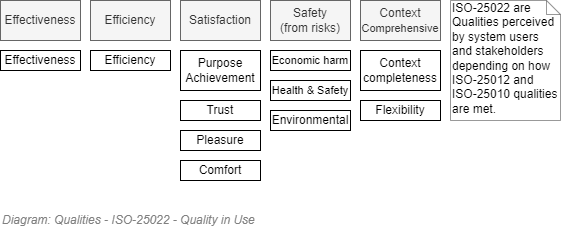

The diagram above was exported from draw.io. Its source (the exported page's mxGraphModel, read from the mxfile embedded in the PNG):
<mxGraphModel dx="782" dy="549" grid="1" gridSize="10" guides="1" tooltips="1" connect="1" arrows="1" fold="1" page="1" pageScale="1" pageWidth="827" pageHeight="1169" math="0" shadow="0">
  <root>
    <mxCell id="09KerTsDdKkD3QMQb33M-0" />
    <mxCell id="09KerTsDdKkD3QMQb33M-1" parent="09KerTsDdKkD3QMQb33M-0" />
    <mxCell id="09KerTsDdKkD3QMQb33M-2" value="Effectiveness" style="rounded=0;whiteSpace=wrap;html=1;shadow=0;glass=0;comic=0;strokeColor=#666666;fillColor=#f5f5f5;fontSize=12;align=center;fontColor=#333333;" parent="09KerTsDdKkD3QMQb33M-1" vertex="1">
      <mxGeometry x="119.99999999999989" y="200" width="80" height="40" as="geometry" />
    </mxCell>
    <mxCell id="09KerTsDdKkD3QMQb33M-3" value="Safety&lt;br&gt;(from risks)" style="rounded=0;whiteSpace=wrap;html=1;shadow=0;glass=0;comic=0;strokeColor=#666666;fillColor=#f5f5f5;fontSize=12;align=center;fontColor=#333333;" parent="09KerTsDdKkD3QMQb33M-1" vertex="1">
      <mxGeometry x="389.9999999999999" y="200" width="80" height="40" as="geometry" />
    </mxCell>
    <mxCell id="09KerTsDdKkD3QMQb33M-4" value="Efficiency" style="rounded=0;whiteSpace=wrap;html=1;shadow=0;glass=0;comic=0;strokeColor=#666666;fillColor=#f5f5f5;fontSize=12;align=center;fontColor=#333333;" parent="09KerTsDdKkD3QMQb33M-1" vertex="1">
      <mxGeometry x="209.9999999999999" y="200" width="80" height="40" as="geometry" />
    </mxCell>
    <mxCell id="09KerTsDdKkD3QMQb33M-5" value="Context &lt;font style=&quot;font-size: 11px&quot;&gt;Comprehensive&lt;/font&gt;" style="rounded=0;whiteSpace=wrap;html=1;shadow=0;glass=0;comic=0;strokeColor=#666666;fillColor=#f5f5f5;fontSize=12;align=center;fontColor=#333333;" parent="09KerTsDdKkD3QMQb33M-1" vertex="1">
      <mxGeometry x="479.9999999999999" y="200" width="80" height="40" as="geometry" />
    </mxCell>
    <mxCell id="09KerTsDdKkD3QMQb33M-6" value="Satisfaction" style="rounded=0;whiteSpace=wrap;html=1;shadow=0;glass=0;comic=0;strokeColor=#666666;fillColor=#f5f5f5;fontSize=12;align=center;fontColor=#333333;" parent="09KerTsDdKkD3QMQb33M-1" vertex="1">
      <mxGeometry x="300" y="200" width="80" height="40" as="geometry" />
    </mxCell>
    <mxCell id="09KerTsDdKkD3QMQb33M-7" value="ISO-25022 are Qualities perceived by system users and stakeholders depending on how ISO-25012 and ISO-25010 qualities are met." style="shape=note;whiteSpace=wrap;html=1;size=14;verticalAlign=top;align=left;spacingTop=-6;labelBackgroundColor=none;strokeColor=#000000;strokeWidth=1;fillColor=none;fontSize=12;fontColor=#000000;opacity=40;" parent="09KerTsDdKkD3QMQb33M-1" vertex="1">
      <mxGeometry x="570" y="200" width="110" height="120" as="geometry" />
    </mxCell>
    <mxCell id="09KerTsDdKkD3QMQb33M-8" value="Effectiveness" style="rounded=0;whiteSpace=wrap;html=1;shadow=0;glass=0;comic=0;strokeColor=#000000;fillColor=none;fontSize=12;align=center;" parent="09KerTsDdKkD3QMQb33M-1" vertex="1">
      <mxGeometry x="119.99999999999989" y="250" width="80" height="20" as="geometry" />
    </mxCell>
    <mxCell id="09KerTsDdKkD3QMQb33M-9" value="Efficiency" style="rounded=0;whiteSpace=wrap;html=1;shadow=0;glass=0;comic=0;strokeColor=#000000;fillColor=none;fontSize=12;align=center;" parent="09KerTsDdKkD3QMQb33M-1" vertex="1">
      <mxGeometry x="209.9999999999999" y="250" width="80" height="20" as="geometry" />
    </mxCell>
    <mxCell id="09KerTsDdKkD3QMQb33M-10" value="Purpose Achievement" style="rounded=0;whiteSpace=wrap;html=1;shadow=0;glass=0;comic=0;strokeColor=#000000;fillColor=none;fontSize=12;align=center;" parent="09KerTsDdKkD3QMQb33M-1" vertex="1">
      <mxGeometry x="300" y="250" width="80" height="40" as="geometry" />
    </mxCell>
    <mxCell id="09KerTsDdKkD3QMQb33M-11" value="Trust" style="rounded=0;whiteSpace=wrap;html=1;shadow=0;glass=0;comic=0;strokeColor=#000000;fillColor=none;fontSize=12;align=center;" parent="09KerTsDdKkD3QMQb33M-1" vertex="1">
      <mxGeometry x="300" y="300" width="80" height="20" as="geometry" />
    </mxCell>
    <mxCell id="09KerTsDdKkD3QMQb33M-12" value="Pleasure" style="rounded=0;whiteSpace=wrap;html=1;shadow=0;glass=0;comic=0;strokeColor=#000000;fillColor=none;fontSize=12;align=center;" parent="09KerTsDdKkD3QMQb33M-1" vertex="1">
      <mxGeometry x="300" y="330" width="80" height="20" as="geometry" />
    </mxCell>
    <mxCell id="09KerTsDdKkD3QMQb33M-13" value="Comfort" style="rounded=0;whiteSpace=wrap;html=1;shadow=0;glass=0;comic=0;strokeColor=#000000;fillColor=none;fontSize=12;align=center;" parent="09KerTsDdKkD3QMQb33M-1" vertex="1">
      <mxGeometry x="300" y="360" width="80" height="20" as="geometry" />
    </mxCell>
    <mxCell id="09KerTsDdKkD3QMQb33M-14" value="&lt;font style=&quot;font-size: 11px&quot;&gt;Economic harm&lt;/font&gt;" style="rounded=0;whiteSpace=wrap;html=1;shadow=0;glass=0;comic=0;strokeColor=#000000;fillColor=none;fontSize=12;align=center;" parent="09KerTsDdKkD3QMQb33M-1" vertex="1">
      <mxGeometry x="390" y="250" width="80" height="20" as="geometry" />
    </mxCell>
    <mxCell id="09KerTsDdKkD3QMQb33M-15" value="&lt;font style=&quot;font-size: 11px&quot;&gt;Health &amp;amp; Safety&lt;/font&gt;" style="rounded=0;whiteSpace=wrap;html=1;shadow=0;glass=0;comic=0;strokeColor=#000000;fillColor=none;fontSize=12;align=center;" parent="09KerTsDdKkD3QMQb33M-1" vertex="1">
      <mxGeometry x="390" y="280" width="80" height="20" as="geometry" />
    </mxCell>
    <mxCell id="09KerTsDdKkD3QMQb33M-16" value="Environmental" style="rounded=0;whiteSpace=wrap;html=1;shadow=0;glass=0;comic=0;strokeColor=#000000;fillColor=none;fontSize=12;align=center;" parent="09KerTsDdKkD3QMQb33M-1" vertex="1">
      <mxGeometry x="390" y="310" width="80" height="20" as="geometry" />
    </mxCell>
    <mxCell id="09KerTsDdKkD3QMQb33M-17" value="Flexibility" style="rounded=0;whiteSpace=wrap;html=1;shadow=0;glass=0;comic=0;strokeColor=#000000;fillColor=none;fontSize=12;align=center;" parent="09KerTsDdKkD3QMQb33M-1" vertex="1">
      <mxGeometry x="480" y="300" width="80" height="20" as="geometry" />
    </mxCell>
    <mxCell id="09KerTsDdKkD3QMQb33M-18" value="Context completeness" style="rounded=0;whiteSpace=wrap;html=1;shadow=0;glass=0;comic=0;strokeColor=#000000;fillColor=none;fontSize=12;align=center;" parent="09KerTsDdKkD3QMQb33M-1" vertex="1">
      <mxGeometry x="480" y="250" width="80" height="40" as="geometry" />
    </mxCell>
    <mxCell id="09KerTsDdKkD3QMQb33M-19" value="&lt;font style=&quot;font-size: 12px ; font-weight: normal&quot;&gt;&lt;i&gt;Diagram: Qualities - ISO-25022 - Quality in Use&lt;/i&gt;&lt;/font&gt;" style="text;strokeColor=none;fillColor=none;html=1;fontSize=12;fontStyle=1;verticalAlign=middle;align=left;shadow=0;glass=0;comic=0;opacity=30;fontColor=#808080;" parent="09KerTsDdKkD3QMQb33M-1" vertex="1">
      <mxGeometry x="120" y="400" width="520" height="40" as="geometry" />
    </mxCell>
  </root>
</mxGraphModel>